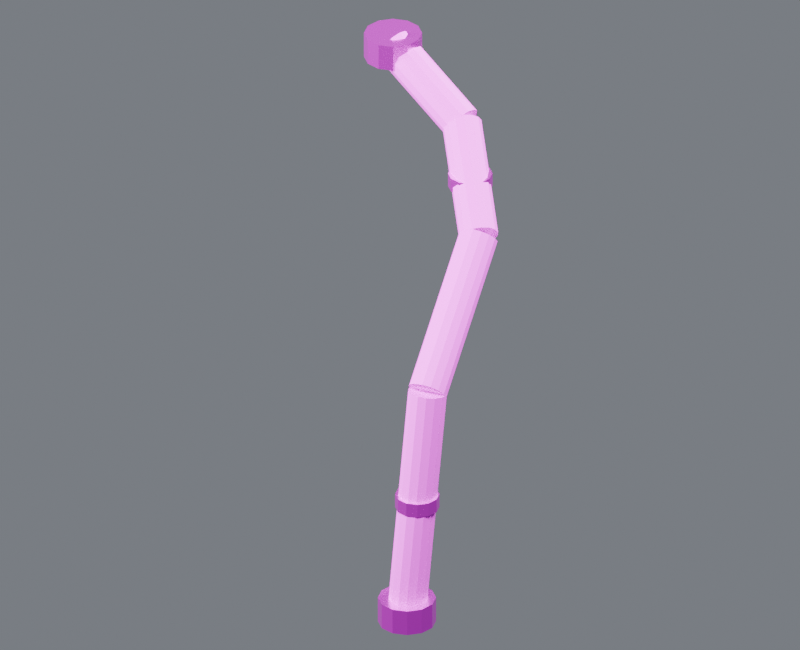 # Source: hanging_cable_turn.blend  (saved by Blender 4.5.87; exported with 4.5.12 LTS)
import bpy
from mathutils import Matrix  # noqa: F401  (used for matrix-valued properties, if any)

bpy.ops.wm.read_factory_settings(use_empty=True)
scene = bpy.context.scene
scene.name = 'Component_hanging_cable_turn'

# ---- collections
col_01______hanging_cable_turn = bpy.data.collections.new('01_制作组件_hanging_cable_turn'); scene.collection.children.link(col_01______hanging_cable_turn)
col_004 = bpy.data.collections.new('高处下垂粗电缆_制作源.004'); col_01______hanging_cable_turn.children.link(col_004)
col_02______hanging_cable_turn = bpy.data.collections.new('02_游戏输出_hanging_cable_turn'); scene.collection.children.link(col_02______hanging_cable_turn)
col_004_1 = bpy.data.collections.new('高处下垂粗电缆_输出包.004'); col_02______hanging_cable_turn.children.link(col_004_1)
col_90_preview_component_hanging_cable_turn = bpy.data.collections.new('90_Preview_Component_hanging_cable_turn'); scene.collection.children.link(col_90_preview_component_hanging_cable_turn)

# ---- images (referenced by path relative to the original .blend; pixels are not part of the script)
import os
ASSET_DIR = os.environ.get("B2B_ASSET_DIR", "")  # directory of the original .blend (textures are referenced by path, not embedded)
HERE = os.path.dirname(os.path.abspath(__file__))  # packed textures are extracted next to this script under _unpacked/

def load_image(name, relpath, width, height, colorspace="sRGB"):
    """Load a texture the original file referenced (path relative to the .blend, or extracted next to this script)."""
    p = next((c for c in (os.path.join(HERE, relpath), os.path.join(ASSET_DIR, relpath)) if relpath and os.path.exists(c)), "")
    if p:
        img = bpy.data.images.load(p, check_existing=True)
        img.name = name
    else:  # same state as the original file: an image datablock whose file is absent (Cycles renders it pink)
        img = bpy.data.images.new(name, width, height)
        img.source = "FILE"
        img.filepath = "//" + (relpath or name)
    img.colorspace_settings.name = colorspace
    return img
img_10x10_512_png = load_image('设施低亮多巴胺色盘_10x10_512.png', '设施低亮多巴胺色盘_10x10_512.png', 1024, 1024, 'sRGB')

# ---- materials (node trees are filled in below, after node groups)
mat_02 = bpy.data.materials.new('02_细腻哑光_青绿大面')
mat_01 = bpy.data.materials.new('01_精工金属_紫色骨架')

# ---- material node trees
mat_02.use_nodes = True; mat_02.node_tree.nodes.clear()
_N = mat_02.node_tree.nodes; _L = mat_02.node_tree.links
n0 = _N.new('ShaderNodeUVMap'); n0.name = 'UV 贴图'; n0.location = (0, 0)
n0.uv_map = 'PaletteUV'
n1 = _N.new('ShaderNodeTexImage'); n1.name = '图像纹理'; n1.location = (0, 0)
n1.image = img_10x10_512_png
n1.interpolation = 'Closest'
n2 = _N.new('ShaderNodeBsdfPrincipled'); n2.name = '原理化 BSDF'; n2.location = (0, 0)
n2.inputs[1].default_value = 0.02
n2.inputs[2].default_value = 0.7
n3 = _N.new('ShaderNodeOutputMaterial'); n3.name = '材质输出'; n3.location = (0, 0)
_L.new(n0.outputs[0], n1.inputs[0])
_L.new(n1.outputs[0], n2.inputs[0])
_L.new(n2.outputs[0], n3.inputs[0])
n3.is_active_output = True
mat_01.use_nodes = True; mat_01.node_tree.nodes.clear()
_N = mat_01.node_tree.nodes; _L = mat_01.node_tree.links
n0 = _N.new('ShaderNodeUVMap'); n0.name = 'UV 贴图'; n0.location = (0, 0)
n0.uv_map = 'PaletteUV'
n1 = _N.new('ShaderNodeTexImage'); n1.name = '图像纹理'; n1.location = (0, 0)
n1.image = img_10x10_512_png
n1.interpolation = 'Closest'
n2 = _N.new('ShaderNodeBsdfPrincipled'); n2.name = '原理化 BSDF'; n2.location = (0, 0)
n2.inputs[1].default_value = 0.86
n2.inputs[2].default_value = 0.27
n3 = _N.new('ShaderNodeOutputMaterial'); n3.name = '材质输出'; n3.location = (0, 0)
_L.new(n0.outputs[0], n1.inputs[0])
_L.new(n1.outputs[0], n2.inputs[0])
_L.new(n2.outputs[0], n3.inputs[0])
n3.is_active_output = True

# ---- world
world_component_studio = bpy.data.worlds.new('Component_Studio'); scene.world = world_component_studio
world_component_studio.use_nodes = True; world_component_studio.node_tree.nodes.clear()
_N = world_component_studio.node_tree.nodes; _L = world_component_studio.node_tree.links
n0 = _N.new('ShaderNodeBackground'); n0.name = 'Background'; n0.location = (-200, 100)
n0.inputs[0].default_value = (0.3, 0.32, 0.36, 1.0)
n0.inputs[1].default_value = 0.45
n1 = _N.new('ShaderNodeOutputWorld'); n1.name = 'World Output'; n1.location = (200, 100)
_L.new(n0.outputs[0], n1.inputs[0])
n1.is_active_output = True

# ---- cameras
cam_camera_component_hanging_cable_turn = bpy.data.cameras.new('Camera_Component_hanging_cable_turn')
cam_camera_component_hanging_cable_turn.type = 'ORTHO'
cam_camera_component_hanging_cable_turn.ortho_scale = 3.845

# ---- lights
light_key_component_hanging_cable_turn = bpy.data.lights.new('Key_Component_hanging_cable_turn', 'AREA')
light_key_component_hanging_cable_turn.energy = 1608.0
light_key_component_hanging_cable_turn.size = 3.076
light_fill_component_hanging_cable_turn = bpy.data.lights.new('Fill_Component_hanging_cable_turn', 'AREA')
light_fill_component_hanging_cable_turn.energy = 946.0
light_fill_component_hanging_cable_turn.size = 3.076
light_rim_component_hanging_cable_turn = bpy.data.lights.new('Rim_Component_hanging_cable_turn', 'AREA')
light_rim_component_hanging_cable_turn.energy = 1230.0
light_rim_component_hanging_cable_turn.size = 3.076

# ---- meshes
me_00_mesh_004 = bpy.data.meshes.new('高处下垂粗电缆_制作_部件00_Mesh.004')
me_00_mesh_004.from_pydata([(-0.3666, 0.6384, 2.399), (0.08342, 0.5184, 2.149), (-0.3603, 0.6794, 2.39), (0.08974, 0.5594, 2.14), (-0.3638, 0.7145, 2.367), (0.08621, 0.5945, 2.117), (-0.3765, 0.7369, 2.334), (0.07353, 0.6169, 2.084), (-0.3958, 0.7421, 2.296), (0.05421, 0.6221, 2.046), (-0.4179, 0.729, 2.263), (0.03207, 0.609, 2.013), (-0.4385, 0.7003, 2.24), (0.01151, 0.5803, 1.99), (-0.4534, 0.6616, 2.231), (-0.00341, 0.5416, 1.981), (-0.4597, 0.6206, 2.24), (-0.009731, 0.5006, 1.99), (-0.4562, 0.5855, 2.263), (-0.006203, 0.4655, 2.013), (-0.4435, 0.5631, 2.296), (0.006477, 0.4431, 2.046), (-0.4242, 0.5579, 2.334), (0.0258, 0.4379, 2.084), (-0.4021, 0.571, 2.367), (0.04793, 0.451, 2.117), (-0.3815, 0.5997, 2.39), (0.0685, 0.4797, 2.14)], [], [(0, 1, 3, 2), (2, 3, 5, 4), (4, 5, 7, 6), (6, 7, 9, 8), (8, 9, 11, 10), (10, 11, 13, 12), (12, 13, 15, 14), (14, 15, 17, 16), (16, 17, 19, 18), (18, 19, 21, 20), (20, 21, 23, 22), (22, 23, 25, 24), (3, 1, 27, 25, 23, 21, 19, 17, 15, 13, 11, 9, 7, 5), (24, 25, 27, 26), (26, 27, 1, 0), (0, 2, 4, 6, 8, 10, 12, 14, 16, 18, 20, 22, 24, 26)])
_uv = me_00_mesh_004.uv_layers.new(name='PaletteUV')
_uv.uv.foreach_set('vector', [0.926, 0.926, 0.974, 0.926, 0.974, 0.974, 0.926, 0.974, 0.926, 0.926, 0.974, 0.926, 0.974, 0.974, 0.926, 0.974, 0.926, 0.926, 0.974, 0.926, 0.974, 0.974, 0.926, 0.974, 0.926, 0.926, 0.974, 0.926, 0.974, 0.974, 0.926, 0.974, 0.926, 0.926, 0.974, 0.926, 0.974, 0.974, 0.926, 0.974, 0.926, 0.926, 0.974, 0.926, 0.974, 0.974, 0.926, 0.974, 0.926, 0.926, 0.974, 0.926, 0.974, 0.974, 0.926, 0.974, 0.926, 0.926, 0.974, 0.926, 0.974, 0.974, 0.926, 0.974, 0.926, 0.926, 0.974, 0.926, 0.974, 0.974, 0.926, 0.974, 0.926, 0.926, 0.974, 0.926, 0.974, 0.974, 0.926, 0.974, 0.926, 0.926, 0.974, 0.926, 0.974, 0.974, 0.926, 0.974, 0.926, 0.926, 0.974, 0.926, 0.974, 0.974, 0.926, 0.974, 0.926, 0.926, 0.974, 0.926, 0.974, 0.974, 0.926, 0.974, 0.926, 0.926, 0.974, 0.926, 0.974, 0.974, 0.926, 0.974, 0.926, 0.926, 0.974, 0.926, 0.974, 0.974, 0.926, 0.974, 0.926, 0.926, 0.974, 0.926, 0.926, 0.926, 0.974, 0.926, 0.974, 0.974, 0.926, 0.974, 0.926, 0.926, 0.974, 0.926, 0.974, 0.974, 0.926, 0.974, 0.926, 0.926, 0.974, 0.926, 0.974, 0.974, 0.926, 0.974, 0.926, 0.926, 0.974, 0.926, 0.974, 0.974, 0.926, 0.974, 0.926, 0.926, 0.974, 0.926, 0.974, 0.974, 0.926, 0.974, 0.926, 0.926, 0.974, 0.926])
me_00_mesh_004.materials.append(mat_02)
me_00_mesh_004.update()
me_01_mesh_004 = bpy.data.meshes.new('高处下垂粗电缆_制作_部件01_Mesh.004')
me_01_mesh_004.from_pydata([(0.07489, 0.4872, 2.142), (0.3849, 0.1072, 1.792), (0.1034, 0.5175, 2.135), (0.4134, 0.1375, 1.785), (0.1193, 0.5503, 2.113), (0.4293, 0.1703, 1.763), (0.1195, 0.579, 2.082), (0.4295, 0.199, 1.732), (0.104, 0.5981, 2.048), (0.414, 0.2181, 1.698), (0.0758, 0.6036, 2.017), (0.3858, 0.2236, 1.667), (0.04051, 0.5946, 1.995), (0.3505, 0.2146, 1.645), (0.005112, 0.5728, 1.988), (0.3151, 0.1928, 1.638), (-0.02337, 0.5425, 1.995), (0.2866, 0.1625, 1.645), (-0.0393, 0.5097, 2.017), (0.2707, 0.1297, 1.667), (-0.03953, 0.481, 2.048), (0.2705, 0.101, 1.698), (-0.02401, 0.4619, 2.082), (0.286, 0.08194, 1.732), (0.004196, 0.4564, 2.113), (0.3142, 0.07639, 1.763), (0.03949, 0.4654, 2.135), (0.3495, 0.08542, 1.785)], [], [(0, 1, 3, 2), (2, 3, 5, 4), (4, 5, 7, 6), (6, 7, 9, 8), (8, 9, 11, 10), (10, 11, 13, 12), (12, 13, 15, 14), (14, 15, 17, 16), (16, 17, 19, 18), (18, 19, 21, 20), (20, 21, 23, 22), (22, 23, 25, 24), (3, 1, 27, 25, 23, 21, 19, 17, 15, 13, 11, 9, 7, 5), (24, 25, 27, 26), (26, 27, 1, 0), (0, 2, 4, 6, 8, 10, 12, 14, 16, 18, 20, 22, 24, 26)])
_uv = me_01_mesh_004.uv_layers.new(name='PaletteUV')
_uv.uv.foreach_set('vector', [0.926, 0.926, 0.974, 0.926, 0.974, 0.974, 0.926, 0.974, 0.926, 0.926, 0.974, 0.926, 0.974, 0.974, 0.926, 0.974, 0.926, 0.926, 0.974, 0.926, 0.974, 0.974, 0.926, 0.974, 0.926, 0.926, 0.974, 0.926, 0.974, 0.974, 0.926, 0.974, 0.926, 0.926, 0.974, 0.926, 0.974, 0.974, 0.926, 0.974, 0.926, 0.926, 0.974, 0.926, 0.974, 0.974, 0.926, 0.974, 0.926, 0.926, 0.974, 0.926, 0.974, 0.974, 0.926, 0.974, 0.926, 0.926, 0.974, 0.926, 0.974, 0.974, 0.926, 0.974, 0.926, 0.926, 0.974, 0.926, 0.974, 0.974, 0.926, 0.974, 0.926, 0.926, 0.974, 0.926, 0.974, 0.974, 0.926, 0.974, 0.926, 0.926, 0.974, 0.926, 0.974, 0.974, 0.926, 0.974, 0.926, 0.926, 0.974, 0.926, 0.974, 0.974, 0.926, 0.974, 0.926, 0.926, 0.974, 0.926, 0.974, 0.974, 0.926, 0.974, 0.926, 0.926, 0.974, 0.926, 0.974, 0.974, 0.926, 0.974, 0.926, 0.926, 0.974, 0.926, 0.974, 0.974, 0.926, 0.974, 0.926, 0.926, 0.974, 0.926, 0.926, 0.926, 0.974, 0.926, 0.974, 0.974, 0.926, 0.974, 0.926, 0.926, 0.974, 0.926, 0.974, 0.974, 0.926, 0.974, 0.926, 0.926, 0.974, 0.926, 0.974, 0.974, 0.926, 0.974, 0.926, 0.926, 0.974, 0.926, 0.974, 0.974, 0.926, 0.974, 0.926, 0.926, 0.974, 0.926, 0.974, 0.974, 0.926, 0.974, 0.926, 0.926, 0.974, 0.926])
me_01_mesh_004.materials.append(mat_02)
me_01_mesh_004.update()
me_02_mesh_004 = bpy.data.meshes.new('高处下垂粗电缆_制作_部件02_Mesh.004')
me_02_mesh_004.from_pydata([(0.3564, 0.0863, 1.785), (0.4164, -0.5137, 1.235), (0.3968, 0.09671, 1.778), (0.4568, -0.5033, 1.228), (0.4279, 0.1177, 1.759), (0.4879, -0.4823, 1.209), (0.4436, 0.145, 1.731), (0.5036, -0.455, 1.181), (0.4407, 0.1734, 1.699), (0.5007, -0.4266, 1.149), (0.4199, 0.1971, 1.671), (0.4799, -0.4029, 1.121), (0.3853, 0.2115, 1.652), (0.4453, -0.3885, 1.102), (0.3436, 0.2137, 1.645), (0.4036, -0.3863, 1.095), (0.3032, 0.2033, 1.652), (0.3632, -0.3967, 1.102), (0.2721, 0.1823, 1.671), (0.3321, -0.4177, 1.121), (0.2564, 0.155, 1.699), (0.3164, -0.445, 1.149), (0.2593, 0.1266, 1.731), (0.3193, -0.4734, 1.181), (0.2801, 0.1029, 1.759), (0.3401, -0.4971, 1.209), (0.3147, 0.0885, 1.778), (0.3747, -0.5115, 1.228)], [], [(0, 1, 3, 2), (2, 3, 5, 4), (4, 5, 7, 6), (6, 7, 9, 8), (8, 9, 11, 10), (10, 11, 13, 12), (12, 13, 15, 14), (14, 15, 17, 16), (16, 17, 19, 18), (18, 19, 21, 20), (20, 21, 23, 22), (22, 23, 25, 24), (3, 1, 27, 25, 23, 21, 19, 17, 15, 13, 11, 9, 7, 5), (24, 25, 27, 26), (26, 27, 1, 0), (0, 2, 4, 6, 8, 10, 12, 14, 16, 18, 20, 22, 24, 26)])
_uv = me_02_mesh_004.uv_layers.new(name='PaletteUV')
_uv.uv.foreach_set('vector', [0.926, 0.926, 0.974, 0.926, 0.974, 0.974, 0.926, 0.974, 0.926, 0.926, 0.974, 0.926, 0.974, 0.974, 0.926, 0.974, 0.926, 0.926, 0.974, 0.926, 0.974, 0.974, 0.926, 0.974, 0.926, 0.926, 0.974, 0.926, 0.974, 0.974, 0.926, 0.974, 0.926, 0.926, 0.974, 0.926, 0.974, 0.974, 0.926, 0.974, 0.926, 0.926, 0.974, 0.926, 0.974, 0.974, 0.926, 0.974, 0.926, 0.926, 0.974, 0.926, 0.974, 0.974, 0.926, 0.974, 0.926, 0.926, 0.974, 0.926, 0.974, 0.974, 0.926, 0.974, 0.926, 0.926, 0.974, 0.926, 0.974, 0.974, 0.926, 0.974, 0.926, 0.926, 0.974, 0.926, 0.974, 0.974, 0.926, 0.974, 0.926, 0.926, 0.974, 0.926, 0.974, 0.974, 0.926, 0.974, 0.926, 0.926, 0.974, 0.926, 0.974, 0.974, 0.926, 0.974, 0.926, 0.926, 0.974, 0.926, 0.974, 0.974, 0.926, 0.974, 0.926, 0.926, 0.974, 0.926, 0.974, 0.974, 0.926, 0.974, 0.926, 0.926, 0.974, 0.926, 0.974, 0.974, 0.926, 0.974, 0.926, 0.926, 0.974, 0.926, 0.926, 0.926, 0.974, 0.926, 0.974, 0.974, 0.926, 0.974, 0.926, 0.926, 0.974, 0.926, 0.974, 0.974, 0.926, 0.974, 0.926, 0.926, 0.974, 0.926, 0.974, 0.974, 0.926, 0.974, 0.926, 0.926, 0.974, 0.926, 0.974, 0.974, 0.926, 0.974, 0.926, 0.926, 0.974, 0.926, 0.974, 0.974, 0.926, 0.974, 0.926, 0.926, 0.974, 0.926])
me_02_mesh_004.materials.append(mat_02)
me_02_mesh_004.update()
me_03_mesh_004 = bpy.data.meshes.new('高处下垂粗电缆_制作_部件03_Mesh.004')
me_03_mesh_004.from_pydata([(0.41, -0.5435, 1.182), (0.41, -0.7435, 0.08199), (0.4512, -0.5342, 1.18), (0.4512, -0.7342, 0.08031), (0.4843, -0.5083, 1.176), (0.4843, -0.7083, 0.0756), (0.5026, -0.4708, 1.169), (0.5026, -0.6708, 0.06878), (0.5026, -0.4292, 1.161), (0.5026, -0.6292, 0.06122), (0.4843, -0.3917, 1.154), (0.4843, -0.5917, 0.0544), (0.4512, -0.3658, 1.15), (0.4512, -0.5658, 0.04969), (0.41, -0.3565, 1.148), (0.41, -0.5565, 0.04801), (0.3688, -0.3658, 1.15), (0.3688, -0.5658, 0.04969), (0.3357, -0.3917, 1.154), (0.3357, -0.5917, 0.0544), (0.3174, -0.4292, 1.161), (0.3174, -0.6292, 0.06122), (0.3174, -0.4708, 1.169), (0.3174, -0.6708, 0.06878), (0.3357, -0.5083, 1.176), (0.3357, -0.7083, 0.0756), (0.3688, -0.5342, 1.18), (0.3688, -0.7342, 0.08031)], [], [(0, 1, 3, 2), (2, 3, 5, 4), (4, 5, 7, 6), (6, 7, 9, 8), (8, 9, 11, 10), (10, 11, 13, 12), (12, 13, 15, 14), (14, 15, 17, 16), (16, 17, 19, 18), (18, 19, 21, 20), (20, 21, 23, 22), (22, 23, 25, 24), (3, 1, 27, 25, 23, 21, 19, 17, 15, 13, 11, 9, 7, 5), (24, 25, 27, 26), (26, 27, 1, 0), (0, 2, 4, 6, 8, 10, 12, 14, 16, 18, 20, 22, 24, 26)])
_uv = me_03_mesh_004.uv_layers.new(name='PaletteUV')
_uv.uv.foreach_set('vector', [0.926, 0.926, 0.974, 0.926, 0.974, 0.974, 0.926, 0.974, 0.926, 0.926, 0.974, 0.926, 0.974, 0.974, 0.926, 0.974, 0.926, 0.926, 0.974, 0.926, 0.974, 0.974, 0.926, 0.974, 0.926, 0.926, 0.974, 0.926, 0.974, 0.974, 0.926, 0.974, 0.926, 0.926, 0.974, 0.926, 0.974, 0.974, 0.926, 0.974, 0.926, 0.926, 0.974, 0.926, 0.974, 0.974, 0.926, 0.974, 0.926, 0.926, 0.974, 0.926, 0.974, 0.974, 0.926, 0.974, 0.926, 0.926, 0.974, 0.926, 0.974, 0.974, 0.926, 0.974, 0.926, 0.926, 0.974, 0.926, 0.974, 0.974, 0.926, 0.974, 0.926, 0.926, 0.974, 0.926, 0.974, 0.974, 0.926, 0.974, 0.926, 0.926, 0.974, 0.926, 0.974, 0.974, 0.926, 0.974, 0.926, 0.926, 0.974, 0.926, 0.974, 0.974, 0.926, 0.974, 0.926, 0.926, 0.974, 0.926, 0.974, 0.974, 0.926, 0.974, 0.926, 0.926, 0.974, 0.926, 0.974, 0.974, 0.926, 0.974, 0.926, 0.926, 0.974, 0.926, 0.974, 0.974, 0.926, 0.974, 0.926, 0.926, 0.974, 0.926, 0.926, 0.926, 0.974, 0.926, 0.974, 0.974, 0.926, 0.974, 0.926, 0.926, 0.974, 0.926, 0.974, 0.974, 0.926, 0.974, 0.926, 0.926, 0.974, 0.926, 0.974, 0.974, 0.926, 0.974, 0.926, 0.926, 0.974, 0.926, 0.974, 0.974, 0.926, 0.974, 0.926, 0.926, 0.974, 0.926, 0.974, 0.974, 0.926, 0.974, 0.926, 0.926, 0.974, 0.926])
me_03_mesh_004.materials.append(mat_02)
me_03_mesh_004.update()
me_04_mesh_004 = bpy.data.meshes.new('高处下垂粗电缆_制作_部件04_Mesh.004')
me_04_mesh_004.from_pydata([(-0.41, 0.79, 2.25), (-0.41, 0.79, 2.38), (-0.34, 0.7712, 2.25), (-0.34, 0.7712, 2.38), (-0.2888, 0.72, 2.25), (-0.2888, 0.72, 2.38), (-0.27, 0.65, 2.25), (-0.27, 0.65, 2.38), (-0.2888, 0.58, 2.25), (-0.2888, 0.58, 2.38), (-0.34, 0.5288, 2.25), (-0.34, 0.5288, 2.38), (-0.41, 0.51, 2.25), (-0.41, 0.51, 2.38), (-0.48, 0.5288, 2.25), (-0.48, 0.5288, 2.38), (-0.5312, 0.58, 2.25), (-0.5312, 0.58, 2.38), (-0.55, 0.65, 2.25), (-0.55, 0.65, 2.38), (-0.5312, 0.72, 2.25), (-0.5312, 0.72, 2.38), (-0.48, 0.7712, 2.25), (-0.48, 0.7712, 2.38)], [], [(0, 1, 3, 2), (2, 3, 5, 4), (4, 5, 7, 6), (6, 7, 9, 8), (8, 9, 11, 10), (10, 11, 13, 12), (12, 13, 15, 14), (14, 15, 17, 16), (16, 17, 19, 18), (18, 19, 21, 20), (3, 1, 23, 21, 19, 17, 15, 13, 11, 9, 7, 5), (20, 21, 23, 22), (22, 23, 1, 0), (0, 2, 4, 6, 8, 10, 12, 14, 16, 18, 20, 22)])
_uv = me_04_mesh_004.uv_layers.new(name='PaletteUV')
_uv.uv.foreach_set('vector', [0.426, 0.726, 0.474, 0.726, 0.474, 0.774, 0.426, 0.774, 0.426, 0.726, 0.474, 0.726, 0.474, 0.774, 0.426, 0.774, 0.426, 0.726, 0.474, 0.726, 0.474, 0.774, 0.426, 0.774, 0.426, 0.726, 0.474, 0.726, 0.474, 0.774, 0.426, 0.774, 0.426, 0.726, 0.474, 0.726, 0.474, 0.774, 0.426, 0.774, 0.426, 0.726, 0.474, 0.726, 0.474, 0.774, 0.426, 0.774, 0.426, 0.726, 0.474, 0.726, 0.474, 0.774, 0.426, 0.774, 0.426, 0.726, 0.474, 0.726, 0.474, 0.774, 0.426, 0.774, 0.426, 0.726, 0.474, 0.726, 0.474, 0.774, 0.426, 0.774, 0.426, 0.726, 0.474, 0.726, 0.474, 0.774, 0.426, 0.774, 0.426, 0.726, 0.474, 0.726, 0.474, 0.774, 0.426, 0.774, 0.426, 0.726, 0.474, 0.726, 0.474, 0.774, 0.426, 0.774, 0.426, 0.726, 0.474, 0.726, 0.474, 0.774, 0.426, 0.774, 0.426, 0.726, 0.474, 0.726, 0.474, 0.774, 0.426, 0.774, 0.426, 0.726, 0.474, 0.726, 0.474, 0.774, 0.426, 0.774, 0.426, 0.726, 0.474, 0.726, 0.474, 0.774, 0.426, 0.774, 0.426, 0.726, 0.474, 0.726, 0.474, 0.774, 0.426, 0.774, 0.426, 0.726, 0.474, 0.726, 0.474, 0.774, 0.426, 0.774])
me_04_mesh_004.materials.append(mat_01)
me_04_mesh_004.update()
me_05_mesh_004 = bpy.data.meshes.new('高处下垂粗电缆_制作_部件05_Mesh.004')
me_05_mesh_004.from_pydata([(0.41, -0.51, 0.0), (0.41, -0.51, 0.13), (0.48, -0.5288, 0.0), (0.48, -0.5288, 0.13), (0.5312, -0.58, 0.0), (0.5312, -0.58, 0.13), (0.55, -0.65, 0.0), (0.55, -0.65, 0.13), (0.5312, -0.72, 0.0), (0.5312, -0.72, 0.13), (0.48, -0.7712, 0.0), (0.48, -0.7712, 0.13), (0.41, -0.79, 0.0), (0.41, -0.79, 0.13), (0.34, -0.7712, 0.0), (0.34, -0.7712, 0.13), (0.2888, -0.72, 0.0), (0.2888, -0.72, 0.13), (0.27, -0.65, 0.0), (0.27, -0.65, 0.13), (0.2888, -0.58, 0.0), (0.2888, -0.58, 0.13), (0.34, -0.5288, 0.0), (0.34, -0.5288, 0.13)], [], [(0, 1, 3, 2), (2, 3, 5, 4), (4, 5, 7, 6), (6, 7, 9, 8), (8, 9, 11, 10), (10, 11, 13, 12), (12, 13, 15, 14), (14, 15, 17, 16), (16, 17, 19, 18), (18, 19, 21, 20), (3, 1, 23, 21, 19, 17, 15, 13, 11, 9, 7, 5), (20, 21, 23, 22), (22, 23, 1, 0), (0, 2, 4, 6, 8, 10, 12, 14, 16, 18, 20, 22)])
_uv = me_05_mesh_004.uv_layers.new(name='PaletteUV')
_uv.uv.foreach_set('vector', [0.426, 0.726, 0.474, 0.726, 0.474, 0.774, 0.426, 0.774, 0.426, 0.726, 0.474, 0.726, 0.474, 0.774, 0.426, 0.774, 0.426, 0.726, 0.474, 0.726, 0.474, 0.774, 0.426, 0.774, 0.426, 0.726, 0.474, 0.726, 0.474, 0.774, 0.426, 0.774, 0.426, 0.726, 0.474, 0.726, 0.474, 0.774, 0.426, 0.774, 0.426, 0.726, 0.474, 0.726, 0.474, 0.774, 0.426, 0.774, 0.426, 0.726, 0.474, 0.726, 0.474, 0.774, 0.426, 0.774, 0.426, 0.726, 0.474, 0.726, 0.474, 0.774, 0.426, 0.774, 0.426, 0.726, 0.474, 0.726, 0.474, 0.774, 0.426, 0.774, 0.426, 0.726, 0.474, 0.726, 0.474, 0.774, 0.426, 0.774, 0.426, 0.726, 0.474, 0.726, 0.474, 0.774, 0.426, 0.774, 0.426, 0.726, 0.474, 0.726, 0.474, 0.774, 0.426, 0.774, 0.426, 0.726, 0.474, 0.726, 0.474, 0.774, 0.426, 0.774, 0.426, 0.726, 0.474, 0.726, 0.474, 0.774, 0.426, 0.774, 0.426, 0.726, 0.474, 0.726, 0.474, 0.774, 0.426, 0.774, 0.426, 0.726, 0.474, 0.726, 0.474, 0.774, 0.426, 0.774, 0.426, 0.726, 0.474, 0.726, 0.474, 0.774, 0.426, 0.774, 0.426, 0.726, 0.474, 0.726, 0.474, 0.774, 0.426, 0.774])
me_05_mesh_004.materials.append(mat_01)
me_05_mesh_004.update()
me_06_mesh_004 = bpy.data.meshes.new('高处下垂粗电缆_制作_部件06_Mesh.004')
me_06_mesh_004.from_pydata([(0.195, 0.447, 1.855), (0.195, 0.447, 1.925), (0.2485, 0.4327, 1.855), (0.2485, 0.4327, 1.925), (0.2877, 0.3935, 1.855), (0.2877, 0.3935, 1.925), (0.302, 0.34, 1.855), (0.302, 0.34, 1.925), (0.2877, 0.2865, 1.855), (0.2877, 0.2865, 1.925), (0.2485, 0.2473, 1.855), (0.2485, 0.2473, 1.925), (0.195, 0.233, 1.855), (0.195, 0.233, 1.925), (0.1415, 0.2473, 1.855), (0.1415, 0.2473, 1.925), (0.1023, 0.2865, 1.855), (0.1023, 0.2865, 1.925), (0.088, 0.34, 1.855), (0.088, 0.34, 1.925), (0.1023, 0.3935, 1.855), (0.1023, 0.3935, 1.925), (0.1415, 0.4327, 1.855), (0.1415, 0.4327, 1.925)], [], [(0, 1, 3, 2), (2, 3, 5, 4), (4, 5, 7, 6), (6, 7, 9, 8), (8, 9, 11, 10), (10, 11, 13, 12), (12, 13, 15, 14), (14, 15, 17, 16), (16, 17, 19, 18), (18, 19, 21, 20), (3, 1, 23, 21, 19, 17, 15, 13, 11, 9, 7, 5), (20, 21, 23, 22), (22, 23, 1, 0), (0, 2, 4, 6, 8, 10, 12, 14, 16, 18, 20, 22)])
_uv = me_06_mesh_004.uv_layers.new(name='PaletteUV')
_uv.uv.foreach_set('vector', [0.926, 0.426, 0.974, 0.426, 0.974, 0.474, 0.926, 0.474, 0.926, 0.426, 0.974, 0.426, 0.974, 0.474, 0.926, 0.474, 0.926, 0.426, 0.974, 0.426, 0.974, 0.474, 0.926, 0.474, 0.926, 0.426, 0.974, 0.426, 0.974, 0.474, 0.926, 0.474, 0.926, 0.426, 0.974, 0.426, 0.974, 0.474, 0.926, 0.474, 0.926, 0.426, 0.974, 0.426, 0.974, 0.474, 0.926, 0.474, 0.926, 0.426, 0.974, 0.426, 0.974, 0.474, 0.926, 0.474, 0.926, 0.426, 0.974, 0.426, 0.974, 0.474, 0.926, 0.474, 0.926, 0.426, 0.974, 0.426, 0.974, 0.474, 0.926, 0.474, 0.926, 0.426, 0.974, 0.426, 0.974, 0.474, 0.926, 0.474, 0.926, 0.426, 0.974, 0.426, 0.974, 0.474, 0.926, 0.474, 0.926, 0.426, 0.974, 0.426, 0.974, 0.474, 0.926, 0.474, 0.926, 0.426, 0.974, 0.426, 0.974, 0.474, 0.926, 0.474, 0.926, 0.426, 0.974, 0.426, 0.974, 0.474, 0.926, 0.474, 0.926, 0.426, 0.974, 0.426, 0.974, 0.474, 0.926, 0.474, 0.926, 0.426, 0.974, 0.426, 0.974, 0.474, 0.926, 0.474, 0.926, 0.426, 0.974, 0.426, 0.974, 0.474, 0.926, 0.474, 0.926, 0.426, 0.974, 0.426, 0.974, 0.474, 0.926, 0.474])
me_06_mesh_004.materials.append(mat_01)
me_06_mesh_004.update()
me_07_mesh_004 = bpy.data.meshes.new('高处下垂粗电缆_制作_部件07_Mesh.004')
me_07_mesh_004.from_pydata([(0.41, -0.443, 0.58), (0.41, -0.443, 0.65), (0.4635, -0.4573, 0.58), (0.4635, -0.4573, 0.65), (0.5027, -0.4965, 0.58), (0.5027, -0.4965, 0.65), (0.517, -0.55, 0.58), (0.517, -0.55, 0.65), (0.5027, -0.6035, 0.58), (0.5027, -0.6035, 0.65), (0.4635, -0.6427, 0.58), (0.4635, -0.6427, 0.65), (0.41, -0.657, 0.58), (0.41, -0.657, 0.65), (0.3565, -0.6427, 0.58), (0.3565, -0.6427, 0.65), (0.3173, -0.6035, 0.58), (0.3173, -0.6035, 0.65), (0.303, -0.55, 0.58), (0.303, -0.55, 0.65), (0.3173, -0.4965, 0.58), (0.3173, -0.4965, 0.65), (0.3565, -0.4573, 0.58), (0.3565, -0.4573, 0.65)], [], [(0, 1, 3, 2), (2, 3, 5, 4), (4, 5, 7, 6), (6, 7, 9, 8), (8, 9, 11, 10), (10, 11, 13, 12), (12, 13, 15, 14), (14, 15, 17, 16), (16, 17, 19, 18), (18, 19, 21, 20), (3, 1, 23, 21, 19, 17, 15, 13, 11, 9, 7, 5), (20, 21, 23, 22), (22, 23, 1, 0), (0, 2, 4, 6, 8, 10, 12, 14, 16, 18, 20, 22)])
_uv = me_07_mesh_004.uv_layers.new(name='PaletteUV')
_uv.uv.foreach_set('vector', [0.926, 0.426, 0.974, 0.426, 0.974, 0.474, 0.926, 0.474, 0.926, 0.426, 0.974, 0.426, 0.974, 0.474, 0.926, 0.474, 0.926, 0.426, 0.974, 0.426, 0.974, 0.474, 0.926, 0.474, 0.926, 0.426, 0.974, 0.426, 0.974, 0.474, 0.926, 0.474, 0.926, 0.426, 0.974, 0.426, 0.974, 0.474, 0.926, 0.474, 0.926, 0.426, 0.974, 0.426, 0.974, 0.474, 0.926, 0.474, 0.926, 0.426, 0.974, 0.426, 0.974, 0.474, 0.926, 0.474, 0.926, 0.426, 0.974, 0.426, 0.974, 0.474, 0.926, 0.474, 0.926, 0.426, 0.974, 0.426, 0.974, 0.474, 0.926, 0.474, 0.926, 0.426, 0.974, 0.426, 0.974, 0.474, 0.926, 0.474, 0.926, 0.426, 0.974, 0.426, 0.974, 0.474, 0.926, 0.474, 0.926, 0.426, 0.974, 0.426, 0.974, 0.474, 0.926, 0.474, 0.926, 0.426, 0.974, 0.426, 0.974, 0.474, 0.926, 0.474, 0.926, 0.426, 0.974, 0.426, 0.974, 0.474, 0.926, 0.474, 0.926, 0.426, 0.974, 0.426, 0.974, 0.474, 0.926, 0.474, 0.926, 0.426, 0.974, 0.426, 0.974, 0.474, 0.926, 0.474, 0.926, 0.426, 0.974, 0.426, 0.974, 0.474, 0.926, 0.474, 0.926, 0.426, 0.974, 0.426, 0.974, 0.474, 0.926, 0.474])
me_07_mesh_004.materials.append(mat_01)
me_07_mesh_004.update()
me_00_mesh_004_1 = bpy.data.meshes.new('高处下垂粗电缆_输出_部件00_Mesh.004')
me_00_mesh_004_1.from_pydata([(-0.3666, 0.6384, 2.399), (0.08342, 0.5184, 2.149), (-0.3603, 0.6794, 2.39), (0.08974, 0.5594, 2.14), (-0.3638, 0.7145, 2.367), (0.08621, 0.5945, 2.117), (-0.3765, 0.7369, 2.334), (0.07353, 0.6169, 2.084), (-0.3958, 0.7421, 2.296), (0.05421, 0.6221, 2.046), (-0.4179, 0.729, 2.263), (0.03207, 0.609, 2.013), (-0.4385, 0.7003, 2.24), (0.01151, 0.5803, 1.99), (-0.4534, 0.6616, 2.231), (-0.00341, 0.5416, 1.981), (-0.4597, 0.6206, 2.24), (-0.009731, 0.5006, 1.99), (-0.4562, 0.5855, 2.263), (-0.006203, 0.4655, 2.013), (-0.4435, 0.5631, 2.296), (0.006477, 0.4431, 2.046), (-0.4242, 0.5579, 2.334), (0.0258, 0.4379, 2.084), (-0.4021, 0.571, 2.367), (0.04793, 0.451, 2.117), (-0.3815, 0.5997, 2.39), (0.0685, 0.4797, 2.14)], [], [(0, 1, 3, 2), (2, 3, 5, 4), (4, 5, 7, 6), (6, 7, 9, 8), (8, 9, 11, 10), (10, 11, 13, 12), (12, 13, 15, 14), (14, 15, 17, 16), (16, 17, 19, 18), (18, 19, 21, 20), (20, 21, 23, 22), (22, 23, 25, 24), (3, 1, 27, 25, 23, 21, 19, 17, 15, 13, 11, 9, 7, 5), (24, 25, 27, 26), (26, 27, 1, 0), (0, 2, 4, 6, 8, 10, 12, 14, 16, 18, 20, 22, 24, 26)])
_uv = me_00_mesh_004_1.uv_layers.new(name='PaletteUV')
_uv.uv.foreach_set('vector', [0.926, 0.926, 0.974, 0.926, 0.974, 0.974, 0.926, 0.974, 0.926, 0.926, 0.974, 0.926, 0.974, 0.974, 0.926, 0.974, 0.926, 0.926, 0.974, 0.926, 0.974, 0.974, 0.926, 0.974, 0.926, 0.926, 0.974, 0.926, 0.974, 0.974, 0.926, 0.974, 0.926, 0.926, 0.974, 0.926, 0.974, 0.974, 0.926, 0.974, 0.926, 0.926, 0.974, 0.926, 0.974, 0.974, 0.926, 0.974, 0.926, 0.926, 0.974, 0.926, 0.974, 0.974, 0.926, 0.974, 0.926, 0.926, 0.974, 0.926, 0.974, 0.974, 0.926, 0.974, 0.926, 0.926, 0.974, 0.926, 0.974, 0.974, 0.926, 0.974, 0.926, 0.926, 0.974, 0.926, 0.974, 0.974, 0.926, 0.974, 0.926, 0.926, 0.974, 0.926, 0.974, 0.974, 0.926, 0.974, 0.926, 0.926, 0.974, 0.926, 0.974, 0.974, 0.926, 0.974, 0.926, 0.926, 0.974, 0.926, 0.974, 0.974, 0.926, 0.974, 0.926, 0.926, 0.974, 0.926, 0.974, 0.974, 0.926, 0.974, 0.926, 0.926, 0.974, 0.926, 0.974, 0.974, 0.926, 0.974, 0.926, 0.926, 0.974, 0.926, 0.926, 0.926, 0.974, 0.926, 0.974, 0.974, 0.926, 0.974, 0.926, 0.926, 0.974, 0.926, 0.974, 0.974, 0.926, 0.974, 0.926, 0.926, 0.974, 0.926, 0.974, 0.974, 0.926, 0.974, 0.926, 0.926, 0.974, 0.926, 0.974, 0.974, 0.926, 0.974, 0.926, 0.926, 0.974, 0.926, 0.974, 0.974, 0.926, 0.974, 0.926, 0.926, 0.974, 0.926])
me_00_mesh_004_1.materials.append(mat_02)
me_00_mesh_004_1.update()
me_01_mesh_004_1 = bpy.data.meshes.new('高处下垂粗电缆_输出_部件01_Mesh.004')
me_01_mesh_004_1.from_pydata([(0.07489, 0.4872, 2.142), (0.3849, 0.1072, 1.792), (0.1034, 0.5175, 2.135), (0.4134, 0.1375, 1.785), (0.1193, 0.5503, 2.113), (0.4293, 0.1703, 1.763), (0.1195, 0.579, 2.082), (0.4295, 0.199, 1.732), (0.104, 0.5981, 2.048), (0.414, 0.2181, 1.698), (0.0758, 0.6036, 2.017), (0.3858, 0.2236, 1.667), (0.04051, 0.5946, 1.995), (0.3505, 0.2146, 1.645), (0.005112, 0.5728, 1.988), (0.3151, 0.1928, 1.638), (-0.02337, 0.5425, 1.995), (0.2866, 0.1625, 1.645), (-0.0393, 0.5097, 2.017), (0.2707, 0.1297, 1.667), (-0.03953, 0.481, 2.048), (0.2705, 0.101, 1.698), (-0.02401, 0.4619, 2.082), (0.286, 0.08194, 1.732), (0.004196, 0.4564, 2.113), (0.3142, 0.07639, 1.763), (0.03949, 0.4654, 2.135), (0.3495, 0.08542, 1.785)], [], [(0, 1, 3, 2), (2, 3, 5, 4), (4, 5, 7, 6), (6, 7, 9, 8), (8, 9, 11, 10), (10, 11, 13, 12), (12, 13, 15, 14), (14, 15, 17, 16), (16, 17, 19, 18), (18, 19, 21, 20), (20, 21, 23, 22), (22, 23, 25, 24), (3, 1, 27, 25, 23, 21, 19, 17, 15, 13, 11, 9, 7, 5), (24, 25, 27, 26), (26, 27, 1, 0), (0, 2, 4, 6, 8, 10, 12, 14, 16, 18, 20, 22, 24, 26)])
_uv = me_01_mesh_004_1.uv_layers.new(name='PaletteUV')
_uv.uv.foreach_set('vector', [0.926, 0.926, 0.974, 0.926, 0.974, 0.974, 0.926, 0.974, 0.926, 0.926, 0.974, 0.926, 0.974, 0.974, 0.926, 0.974, 0.926, 0.926, 0.974, 0.926, 0.974, 0.974, 0.926, 0.974, 0.926, 0.926, 0.974, 0.926, 0.974, 0.974, 0.926, 0.974, 0.926, 0.926, 0.974, 0.926, 0.974, 0.974, 0.926, 0.974, 0.926, 0.926, 0.974, 0.926, 0.974, 0.974, 0.926, 0.974, 0.926, 0.926, 0.974, 0.926, 0.974, 0.974, 0.926, 0.974, 0.926, 0.926, 0.974, 0.926, 0.974, 0.974, 0.926, 0.974, 0.926, 0.926, 0.974, 0.926, 0.974, 0.974, 0.926, 0.974, 0.926, 0.926, 0.974, 0.926, 0.974, 0.974, 0.926, 0.974, 0.926, 0.926, 0.974, 0.926, 0.974, 0.974, 0.926, 0.974, 0.926, 0.926, 0.974, 0.926, 0.974, 0.974, 0.926, 0.974, 0.926, 0.926, 0.974, 0.926, 0.974, 0.974, 0.926, 0.974, 0.926, 0.926, 0.974, 0.926, 0.974, 0.974, 0.926, 0.974, 0.926, 0.926, 0.974, 0.926, 0.974, 0.974, 0.926, 0.974, 0.926, 0.926, 0.974, 0.926, 0.926, 0.926, 0.974, 0.926, 0.974, 0.974, 0.926, 0.974, 0.926, 0.926, 0.974, 0.926, 0.974, 0.974, 0.926, 0.974, 0.926, 0.926, 0.974, 0.926, 0.974, 0.974, 0.926, 0.974, 0.926, 0.926, 0.974, 0.926, 0.974, 0.974, 0.926, 0.974, 0.926, 0.926, 0.974, 0.926, 0.974, 0.974, 0.926, 0.974, 0.926, 0.926, 0.974, 0.926])
me_01_mesh_004_1.materials.append(mat_02)
me_01_mesh_004_1.update()
me_02_mesh_004_1 = bpy.data.meshes.new('高处下垂粗电缆_输出_部件02_Mesh.004')
me_02_mesh_004_1.from_pydata([(0.3564, 0.0863, 1.785), (0.4164, -0.5137, 1.235), (0.3968, 0.09671, 1.778), (0.4568, -0.5033, 1.228), (0.4279, 0.1177, 1.759), (0.4879, -0.4823, 1.209), (0.4436, 0.145, 1.731), (0.5036, -0.455, 1.181), (0.4407, 0.1734, 1.699), (0.5007, -0.4266, 1.149), (0.4199, 0.1971, 1.671), (0.4799, -0.4029, 1.121), (0.3853, 0.2115, 1.652), (0.4453, -0.3885, 1.102), (0.3436, 0.2137, 1.645), (0.4036, -0.3863, 1.095), (0.3032, 0.2033, 1.652), (0.3632, -0.3967, 1.102), (0.2721, 0.1823, 1.671), (0.3321, -0.4177, 1.121), (0.2564, 0.155, 1.699), (0.3164, -0.445, 1.149), (0.2593, 0.1266, 1.731), (0.3193, -0.4734, 1.181), (0.2801, 0.1029, 1.759), (0.3401, -0.4971, 1.209), (0.3147, 0.0885, 1.778), (0.3747, -0.5115, 1.228)], [], [(0, 1, 3, 2), (2, 3, 5, 4), (4, 5, 7, 6), (6, 7, 9, 8), (8, 9, 11, 10), (10, 11, 13, 12), (12, 13, 15, 14), (14, 15, 17, 16), (16, 17, 19, 18), (18, 19, 21, 20), (20, 21, 23, 22), (22, 23, 25, 24), (3, 1, 27, 25, 23, 21, 19, 17, 15, 13, 11, 9, 7, 5), (24, 25, 27, 26), (26, 27, 1, 0), (0, 2, 4, 6, 8, 10, 12, 14, 16, 18, 20, 22, 24, 26)])
_uv = me_02_mesh_004_1.uv_layers.new(name='PaletteUV')
_uv.uv.foreach_set('vector', [0.926, 0.926, 0.974, 0.926, 0.974, 0.974, 0.926, 0.974, 0.926, 0.926, 0.974, 0.926, 0.974, 0.974, 0.926, 0.974, 0.926, 0.926, 0.974, 0.926, 0.974, 0.974, 0.926, 0.974, 0.926, 0.926, 0.974, 0.926, 0.974, 0.974, 0.926, 0.974, 0.926, 0.926, 0.974, 0.926, 0.974, 0.974, 0.926, 0.974, 0.926, 0.926, 0.974, 0.926, 0.974, 0.974, 0.926, 0.974, 0.926, 0.926, 0.974, 0.926, 0.974, 0.974, 0.926, 0.974, 0.926, 0.926, 0.974, 0.926, 0.974, 0.974, 0.926, 0.974, 0.926, 0.926, 0.974, 0.926, 0.974, 0.974, 0.926, 0.974, 0.926, 0.926, 0.974, 0.926, 0.974, 0.974, 0.926, 0.974, 0.926, 0.926, 0.974, 0.926, 0.974, 0.974, 0.926, 0.974, 0.926, 0.926, 0.974, 0.926, 0.974, 0.974, 0.926, 0.974, 0.926, 0.926, 0.974, 0.926, 0.974, 0.974, 0.926, 0.974, 0.926, 0.926, 0.974, 0.926, 0.974, 0.974, 0.926, 0.974, 0.926, 0.926, 0.974, 0.926, 0.974, 0.974, 0.926, 0.974, 0.926, 0.926, 0.974, 0.926, 0.926, 0.926, 0.974, 0.926, 0.974, 0.974, 0.926, 0.974, 0.926, 0.926, 0.974, 0.926, 0.974, 0.974, 0.926, 0.974, 0.926, 0.926, 0.974, 0.926, 0.974, 0.974, 0.926, 0.974, 0.926, 0.926, 0.974, 0.926, 0.974, 0.974, 0.926, 0.974, 0.926, 0.926, 0.974, 0.926, 0.974, 0.974, 0.926, 0.974, 0.926, 0.926, 0.974, 0.926])
me_02_mesh_004_1.materials.append(mat_02)
me_02_mesh_004_1.update()
me_03_mesh_004_1 = bpy.data.meshes.new('高处下垂粗电缆_输出_部件03_Mesh.004')
me_03_mesh_004_1.from_pydata([(0.41, -0.5435, 1.182), (0.41, -0.7435, 0.08199), (0.4512, -0.5342, 1.18), (0.4512, -0.7342, 0.08031), (0.4843, -0.5083, 1.176), (0.4843, -0.7083, 0.0756), (0.5026, -0.4708, 1.169), (0.5026, -0.6708, 0.06878), (0.5026, -0.4292, 1.161), (0.5026, -0.6292, 0.06122), (0.4843, -0.3917, 1.154), (0.4843, -0.5917, 0.0544), (0.4512, -0.3658, 1.15), (0.4512, -0.5658, 0.04969), (0.41, -0.3565, 1.148), (0.41, -0.5565, 0.04801), (0.3688, -0.3658, 1.15), (0.3688, -0.5658, 0.04969), (0.3357, -0.3917, 1.154), (0.3357, -0.5917, 0.0544), (0.3174, -0.4292, 1.161), (0.3174, -0.6292, 0.06122), (0.3174, -0.4708, 1.169), (0.3174, -0.6708, 0.06878), (0.3357, -0.5083, 1.176), (0.3357, -0.7083, 0.0756), (0.3688, -0.5342, 1.18), (0.3688, -0.7342, 0.08031)], [], [(0, 1, 3, 2), (2, 3, 5, 4), (4, 5, 7, 6), (6, 7, 9, 8), (8, 9, 11, 10), (10, 11, 13, 12), (12, 13, 15, 14), (14, 15, 17, 16), (16, 17, 19, 18), (18, 19, 21, 20), (20, 21, 23, 22), (22, 23, 25, 24), (3, 1, 27, 25, 23, 21, 19, 17, 15, 13, 11, 9, 7, 5), (24, 25, 27, 26), (26, 27, 1, 0), (0, 2, 4, 6, 8, 10, 12, 14, 16, 18, 20, 22, 24, 26)])
_uv = me_03_mesh_004_1.uv_layers.new(name='PaletteUV')
_uv.uv.foreach_set('vector', [0.926, 0.926, 0.974, 0.926, 0.974, 0.974, 0.926, 0.974, 0.926, 0.926, 0.974, 0.926, 0.974, 0.974, 0.926, 0.974, 0.926, 0.926, 0.974, 0.926, 0.974, 0.974, 0.926, 0.974, 0.926, 0.926, 0.974, 0.926, 0.974, 0.974, 0.926, 0.974, 0.926, 0.926, 0.974, 0.926, 0.974, 0.974, 0.926, 0.974, 0.926, 0.926, 0.974, 0.926, 0.974, 0.974, 0.926, 0.974, 0.926, 0.926, 0.974, 0.926, 0.974, 0.974, 0.926, 0.974, 0.926, 0.926, 0.974, 0.926, 0.974, 0.974, 0.926, 0.974, 0.926, 0.926, 0.974, 0.926, 0.974, 0.974, 0.926, 0.974, 0.926, 0.926, 0.974, 0.926, 0.974, 0.974, 0.926, 0.974, 0.926, 0.926, 0.974, 0.926, 0.974, 0.974, 0.926, 0.974, 0.926, 0.926, 0.974, 0.926, 0.974, 0.974, 0.926, 0.974, 0.926, 0.926, 0.974, 0.926, 0.974, 0.974, 0.926, 0.974, 0.926, 0.926, 0.974, 0.926, 0.974, 0.974, 0.926, 0.974, 0.926, 0.926, 0.974, 0.926, 0.974, 0.974, 0.926, 0.974, 0.926, 0.926, 0.974, 0.926, 0.926, 0.926, 0.974, 0.926, 0.974, 0.974, 0.926, 0.974, 0.926, 0.926, 0.974, 0.926, 0.974, 0.974, 0.926, 0.974, 0.926, 0.926, 0.974, 0.926, 0.974, 0.974, 0.926, 0.974, 0.926, 0.926, 0.974, 0.926, 0.974, 0.974, 0.926, 0.974, 0.926, 0.926, 0.974, 0.926, 0.974, 0.974, 0.926, 0.974, 0.926, 0.926, 0.974, 0.926])
me_03_mesh_004_1.materials.append(mat_02)
me_03_mesh_004_1.update()
me_04_mesh_004_1 = bpy.data.meshes.new('高处下垂粗电缆_输出_部件04_Mesh.004')
me_04_mesh_004_1.from_pydata([(-0.41, 0.79, 2.25), (-0.41, 0.79, 2.38), (-0.34, 0.7712, 2.25), (-0.34, 0.7712, 2.38), (-0.2888, 0.72, 2.25), (-0.2888, 0.72, 2.38), (-0.27, 0.65, 2.25), (-0.27, 0.65, 2.38), (-0.2888, 0.58, 2.25), (-0.2888, 0.58, 2.38), (-0.34, 0.5288, 2.25), (-0.34, 0.5288, 2.38), (-0.41, 0.51, 2.25), (-0.41, 0.51, 2.38), (-0.48, 0.5288, 2.25), (-0.48, 0.5288, 2.38), (-0.5312, 0.58, 2.25), (-0.5312, 0.58, 2.38), (-0.55, 0.65, 2.25), (-0.55, 0.65, 2.38), (-0.5312, 0.72, 2.25), (-0.5312, 0.72, 2.38), (-0.48, 0.7712, 2.25), (-0.48, 0.7712, 2.38)], [], [(0, 1, 3, 2), (2, 3, 5, 4), (4, 5, 7, 6), (6, 7, 9, 8), (8, 9, 11, 10), (10, 11, 13, 12), (12, 13, 15, 14), (14, 15, 17, 16), (16, 17, 19, 18), (18, 19, 21, 20), (3, 1, 23, 21, 19, 17, 15, 13, 11, 9, 7, 5), (20, 21, 23, 22), (22, 23, 1, 0), (0, 2, 4, 6, 8, 10, 12, 14, 16, 18, 20, 22)])
_uv = me_04_mesh_004_1.uv_layers.new(name='PaletteUV')
_uv.uv.foreach_set('vector', [0.426, 0.726, 0.474, 0.726, 0.474, 0.774, 0.426, 0.774, 0.426, 0.726, 0.474, 0.726, 0.474, 0.774, 0.426, 0.774, 0.426, 0.726, 0.474, 0.726, 0.474, 0.774, 0.426, 0.774, 0.426, 0.726, 0.474, 0.726, 0.474, 0.774, 0.426, 0.774, 0.426, 0.726, 0.474, 0.726, 0.474, 0.774, 0.426, 0.774, 0.426, 0.726, 0.474, 0.726, 0.474, 0.774, 0.426, 0.774, 0.426, 0.726, 0.474, 0.726, 0.474, 0.774, 0.426, 0.774, 0.426, 0.726, 0.474, 0.726, 0.474, 0.774, 0.426, 0.774, 0.426, 0.726, 0.474, 0.726, 0.474, 0.774, 0.426, 0.774, 0.426, 0.726, 0.474, 0.726, 0.474, 0.774, 0.426, 0.774, 0.426, 0.726, 0.474, 0.726, 0.474, 0.774, 0.426, 0.774, 0.426, 0.726, 0.474, 0.726, 0.474, 0.774, 0.426, 0.774, 0.426, 0.726, 0.474, 0.726, 0.474, 0.774, 0.426, 0.774, 0.426, 0.726, 0.474, 0.726, 0.474, 0.774, 0.426, 0.774, 0.426, 0.726, 0.474, 0.726, 0.474, 0.774, 0.426, 0.774, 0.426, 0.726, 0.474, 0.726, 0.474, 0.774, 0.426, 0.774, 0.426, 0.726, 0.474, 0.726, 0.474, 0.774, 0.426, 0.774, 0.426, 0.726, 0.474, 0.726, 0.474, 0.774, 0.426, 0.774])
me_04_mesh_004_1.materials.append(mat_01)
me_04_mesh_004_1.update()
me_05_mesh_004_1 = bpy.data.meshes.new('高处下垂粗电缆_输出_部件05_Mesh.004')
me_05_mesh_004_1.from_pydata([(0.41, -0.51, 0.0), (0.41, -0.51, 0.13), (0.48, -0.5288, 0.0), (0.48, -0.5288, 0.13), (0.5312, -0.58, 0.0), (0.5312, -0.58, 0.13), (0.55, -0.65, 0.0), (0.55, -0.65, 0.13), (0.5312, -0.72, 0.0), (0.5312, -0.72, 0.13), (0.48, -0.7712, 0.0), (0.48, -0.7712, 0.13), (0.41, -0.79, 0.0), (0.41, -0.79, 0.13), (0.34, -0.7712, 0.0), (0.34, -0.7712, 0.13), (0.2888, -0.72, 0.0), (0.2888, -0.72, 0.13), (0.27, -0.65, 0.0), (0.27, -0.65, 0.13), (0.2888, -0.58, 0.0), (0.2888, -0.58, 0.13), (0.34, -0.5288, 0.0), (0.34, -0.5288, 0.13)], [], [(0, 1, 3, 2), (2, 3, 5, 4), (4, 5, 7, 6), (6, 7, 9, 8), (8, 9, 11, 10), (10, 11, 13, 12), (12, 13, 15, 14), (14, 15, 17, 16), (16, 17, 19, 18), (18, 19, 21, 20), (3, 1, 23, 21, 19, 17, 15, 13, 11, 9, 7, 5), (20, 21, 23, 22), (22, 23, 1, 0), (0, 2, 4, 6, 8, 10, 12, 14, 16, 18, 20, 22)])
_uv = me_05_mesh_004_1.uv_layers.new(name='PaletteUV')
_uv.uv.foreach_set('vector', [0.426, 0.726, 0.474, 0.726, 0.474, 0.774, 0.426, 0.774, 0.426, 0.726, 0.474, 0.726, 0.474, 0.774, 0.426, 0.774, 0.426, 0.726, 0.474, 0.726, 0.474, 0.774, 0.426, 0.774, 0.426, 0.726, 0.474, 0.726, 0.474, 0.774, 0.426, 0.774, 0.426, 0.726, 0.474, 0.726, 0.474, 0.774, 0.426, 0.774, 0.426, 0.726, 0.474, 0.726, 0.474, 0.774, 0.426, 0.774, 0.426, 0.726, 0.474, 0.726, 0.474, 0.774, 0.426, 0.774, 0.426, 0.726, 0.474, 0.726, 0.474, 0.774, 0.426, 0.774, 0.426, 0.726, 0.474, 0.726, 0.474, 0.774, 0.426, 0.774, 0.426, 0.726, 0.474, 0.726, 0.474, 0.774, 0.426, 0.774, 0.426, 0.726, 0.474, 0.726, 0.474, 0.774, 0.426, 0.774, 0.426, 0.726, 0.474, 0.726, 0.474, 0.774, 0.426, 0.774, 0.426, 0.726, 0.474, 0.726, 0.474, 0.774, 0.426, 0.774, 0.426, 0.726, 0.474, 0.726, 0.474, 0.774, 0.426, 0.774, 0.426, 0.726, 0.474, 0.726, 0.474, 0.774, 0.426, 0.774, 0.426, 0.726, 0.474, 0.726, 0.474, 0.774, 0.426, 0.774, 0.426, 0.726, 0.474, 0.726, 0.474, 0.774, 0.426, 0.774, 0.426, 0.726, 0.474, 0.726, 0.474, 0.774, 0.426, 0.774])
me_05_mesh_004_1.materials.append(mat_01)
me_05_mesh_004_1.update()
me_06_mesh_004_1 = bpy.data.meshes.new('高处下垂粗电缆_输出_部件06_Mesh.004')
me_06_mesh_004_1.from_pydata([(0.195, 0.447, 1.855), (0.195, 0.447, 1.925), (0.2485, 0.4327, 1.855), (0.2485, 0.4327, 1.925), (0.2877, 0.3935, 1.855), (0.2877, 0.3935, 1.925), (0.302, 0.34, 1.855), (0.302, 0.34, 1.925), (0.2877, 0.2865, 1.855), (0.2877, 0.2865, 1.925), (0.2485, 0.2473, 1.855), (0.2485, 0.2473, 1.925), (0.195, 0.233, 1.855), (0.195, 0.233, 1.925), (0.1415, 0.2473, 1.855), (0.1415, 0.2473, 1.925), (0.1023, 0.2865, 1.855), (0.1023, 0.2865, 1.925), (0.088, 0.34, 1.855), (0.088, 0.34, 1.925), (0.1023, 0.3935, 1.855), (0.1023, 0.3935, 1.925), (0.1415, 0.4327, 1.855), (0.1415, 0.4327, 1.925)], [], [(0, 1, 3, 2), (2, 3, 5, 4), (4, 5, 7, 6), (6, 7, 9, 8), (8, 9, 11, 10), (10, 11, 13, 12), (12, 13, 15, 14), (14, 15, 17, 16), (16, 17, 19, 18), (18, 19, 21, 20), (3, 1, 23, 21, 19, 17, 15, 13, 11, 9, 7, 5), (20, 21, 23, 22), (22, 23, 1, 0), (0, 2, 4, 6, 8, 10, 12, 14, 16, 18, 20, 22)])
_uv = me_06_mesh_004_1.uv_layers.new(name='PaletteUV')
_uv.uv.foreach_set('vector', [0.926, 0.426, 0.974, 0.426, 0.974, 0.474, 0.926, 0.474, 0.926, 0.426, 0.974, 0.426, 0.974, 0.474, 0.926, 0.474, 0.926, 0.426, 0.974, 0.426, 0.974, 0.474, 0.926, 0.474, 0.926, 0.426, 0.974, 0.426, 0.974, 0.474, 0.926, 0.474, 0.926, 0.426, 0.974, 0.426, 0.974, 0.474, 0.926, 0.474, 0.926, 0.426, 0.974, 0.426, 0.974, 0.474, 0.926, 0.474, 0.926, 0.426, 0.974, 0.426, 0.974, 0.474, 0.926, 0.474, 0.926, 0.426, 0.974, 0.426, 0.974, 0.474, 0.926, 0.474, 0.926, 0.426, 0.974, 0.426, 0.974, 0.474, 0.926, 0.474, 0.926, 0.426, 0.974, 0.426, 0.974, 0.474, 0.926, 0.474, 0.926, 0.426, 0.974, 0.426, 0.974, 0.474, 0.926, 0.474, 0.926, 0.426, 0.974, 0.426, 0.974, 0.474, 0.926, 0.474, 0.926, 0.426, 0.974, 0.426, 0.974, 0.474, 0.926, 0.474, 0.926, 0.426, 0.974, 0.426, 0.974, 0.474, 0.926, 0.474, 0.926, 0.426, 0.974, 0.426, 0.974, 0.474, 0.926, 0.474, 0.926, 0.426, 0.974, 0.426, 0.974, 0.474, 0.926, 0.474, 0.926, 0.426, 0.974, 0.426, 0.974, 0.474, 0.926, 0.474, 0.926, 0.426, 0.974, 0.426, 0.974, 0.474, 0.926, 0.474])
me_06_mesh_004_1.materials.append(mat_01)
me_06_mesh_004_1.update()
me_07_mesh_004_1 = bpy.data.meshes.new('高处下垂粗电缆_输出_部件07_Mesh.004')
me_07_mesh_004_1.from_pydata([(0.41, -0.443, 0.58), (0.41, -0.443, 0.65), (0.4635, -0.4573, 0.58), (0.4635, -0.4573, 0.65), (0.5027, -0.4965, 0.58), (0.5027, -0.4965, 0.65), (0.517, -0.55, 0.58), (0.517, -0.55, 0.65), (0.5027, -0.6035, 0.58), (0.5027, -0.6035, 0.65), (0.4635, -0.6427, 0.58), (0.4635, -0.6427, 0.65), (0.41, -0.657, 0.58), (0.41, -0.657, 0.65), (0.3565, -0.6427, 0.58), (0.3565, -0.6427, 0.65), (0.3173, -0.6035, 0.58), (0.3173, -0.6035, 0.65), (0.303, -0.55, 0.58), (0.303, -0.55, 0.65), (0.3173, -0.4965, 0.58), (0.3173, -0.4965, 0.65), (0.3565, -0.4573, 0.58), (0.3565, -0.4573, 0.65)], [], [(0, 1, 3, 2), (2, 3, 5, 4), (4, 5, 7, 6), (6, 7, 9, 8), (8, 9, 11, 10), (10, 11, 13, 12), (12, 13, 15, 14), (14, 15, 17, 16), (16, 17, 19, 18), (18, 19, 21, 20), (3, 1, 23, 21, 19, 17, 15, 13, 11, 9, 7, 5), (20, 21, 23, 22), (22, 23, 1, 0), (0, 2, 4, 6, 8, 10, 12, 14, 16, 18, 20, 22)])
_uv = me_07_mesh_004_1.uv_layers.new(name='PaletteUV')
_uv.uv.foreach_set('vector', [0.926, 0.426, 0.974, 0.426, 0.974, 0.474, 0.926, 0.474, 0.926, 0.426, 0.974, 0.426, 0.974, 0.474, 0.926, 0.474, 0.926, 0.426, 0.974, 0.426, 0.974, 0.474, 0.926, 0.474, 0.926, 0.426, 0.974, 0.426, 0.974, 0.474, 0.926, 0.474, 0.926, 0.426, 0.974, 0.426, 0.974, 0.474, 0.926, 0.474, 0.926, 0.426, 0.974, 0.426, 0.974, 0.474, 0.926, 0.474, 0.926, 0.426, 0.974, 0.426, 0.974, 0.474, 0.926, 0.474, 0.926, 0.426, 0.974, 0.426, 0.974, 0.474, 0.926, 0.474, 0.926, 0.426, 0.974, 0.426, 0.974, 0.474, 0.926, 0.474, 0.926, 0.426, 0.974, 0.426, 0.974, 0.474, 0.926, 0.474, 0.926, 0.426, 0.974, 0.426, 0.974, 0.474, 0.926, 0.474, 0.926, 0.426, 0.974, 0.426, 0.974, 0.474, 0.926, 0.474, 0.926, 0.426, 0.974, 0.426, 0.974, 0.474, 0.926, 0.474, 0.926, 0.426, 0.974, 0.426, 0.974, 0.474, 0.926, 0.474, 0.926, 0.426, 0.974, 0.426, 0.974, 0.474, 0.926, 0.474, 0.926, 0.426, 0.974, 0.426, 0.974, 0.474, 0.926, 0.474, 0.926, 0.426, 0.974, 0.426, 0.974, 0.474, 0.926, 0.474, 0.926, 0.426, 0.974, 0.426, 0.974, 0.474, 0.926, 0.474])
me_07_mesh_004_1.materials.append(mat_01)
me_07_mesh_004_1.update()

# ---- objects
ob_root_hanging_cable_turn = bpy.data.objects.new('ROOT_hanging_cable_turn_制作源', None)
ob_00_004 = bpy.data.objects.new('高处下垂粗电缆_制作_部件00.004', me_00_mesh_004)
ob_01_004 = bpy.data.objects.new('高处下垂粗电缆_制作_部件01.004', me_01_mesh_004)
ob_02_004 = bpy.data.objects.new('高处下垂粗电缆_制作_部件02.004', me_02_mesh_004)
ob_03_004 = bpy.data.objects.new('高处下垂粗电缆_制作_部件03.004', me_03_mesh_004)
ob_04_004 = bpy.data.objects.new('高处下垂粗电缆_制作_部件04.004', me_04_mesh_004)
ob_05_004 = bpy.data.objects.new('高处下垂粗电缆_制作_部件05.004', me_05_mesh_004)
ob_06_004 = bpy.data.objects.new('高处下垂粗电缆_制作_部件06.004', me_06_mesh_004)
ob_07_004 = bpy.data.objects.new('高处下垂粗电缆_制作_部件07.004', me_07_mesh_004)
ob_root_hanging_cable_turn_1 = bpy.data.objects.new('ROOT_hanging_cable_turn_组件', None)
ob_00_004_1 = bpy.data.objects.new('高处下垂粗电缆_输出_部件00.004', me_00_mesh_004_1)
ob_01_004_1 = bpy.data.objects.new('高处下垂粗电缆_输出_部件01.004', me_01_mesh_004_1)
ob_02_004_1 = bpy.data.objects.new('高处下垂粗电缆_输出_部件02.004', me_02_mesh_004_1)
ob_03_004_1 = bpy.data.objects.new('高处下垂粗电缆_输出_部件03.004', me_03_mesh_004_1)
ob_04_004_1 = bpy.data.objects.new('高处下垂粗电缆_输出_部件04.004', me_04_mesh_004_1)
ob_05_004_1 = bpy.data.objects.new('高处下垂粗电缆_输出_部件05.004', me_05_mesh_004_1)
ob_06_004_1 = bpy.data.objects.new('高处下垂粗电缆_输出_部件06.004', me_06_mesh_004_1)
ob_07_004_1 = bpy.data.objects.new('高处下垂粗电缆_输出_部件07.004', me_07_mesh_004_1)
ob_camera_component_hanging_cable_turn = bpy.data.objects.new('Camera_Component_hanging_cable_turn', cam_camera_component_hanging_cable_turn)
ob_key_component_hanging_cable_turn = bpy.data.objects.new('Key_Component_hanging_cable_turn', light_key_component_hanging_cable_turn)
ob_fill_component_hanging_cable_turn = bpy.data.objects.new('Fill_Component_hanging_cable_turn', light_fill_component_hanging_cable_turn)
ob_rim_component_hanging_cable_turn = bpy.data.objects.new('Rim_Component_hanging_cable_turn', light_rim_component_hanging_cable_turn)

# ---- transforms, parenting, visibility, modifiers, constraints
ob_root_hanging_cable_turn.location = (0.0, 0.0, 0.0)
ob_00_004.parent = ob_root_hanging_cable_turn
ob_00_004.location = (0.0, 0.0, 0.0)
ob_01_004.parent = ob_root_hanging_cable_turn
ob_01_004.location = (0.0, 0.0, 0.0)
ob_02_004.parent = ob_root_hanging_cable_turn
ob_02_004.location = (0.0, 0.0, 0.0)
ob_03_004.parent = ob_root_hanging_cable_turn
ob_03_004.location = (0.0, 0.0, 0.0)
ob_04_004.parent = ob_root_hanging_cable_turn
ob_04_004.location = (0.0, 0.0, 0.0)
ob_05_004.parent = ob_root_hanging_cable_turn
ob_05_004.location = (0.0, 0.0, 0.0)
ob_06_004.parent = ob_root_hanging_cable_turn
ob_06_004.location = (0.0, 0.0, 0.0)
ob_07_004.parent = ob_root_hanging_cable_turn
ob_07_004.location = (0.0, 0.0, 0.0)
ob_root_hanging_cable_turn_1.location = (0.0, 0.0, 0.0)
ob_00_004_1.parent = ob_root_hanging_cable_turn_1
ob_00_004_1.location = (0.0, 0.0, 0.0)
ob_01_004_1.parent = ob_root_hanging_cable_turn_1
ob_01_004_1.location = (0.0, 0.0, 0.0)
ob_02_004_1.parent = ob_root_hanging_cable_turn_1
ob_02_004_1.location = (0.0, 0.0, 0.0)
ob_03_004_1.parent = ob_root_hanging_cable_turn_1
ob_03_004_1.location = (0.0, 0.0, 0.0)
ob_04_004_1.parent = ob_root_hanging_cable_turn_1
ob_04_004_1.location = (0.0, 0.0, 0.0)
ob_05_004_1.parent = ob_root_hanging_cable_turn_1
ob_05_004_1.location = (0.0, 0.0, 0.0)
ob_06_004_1.parent = ob_root_hanging_cable_turn_1
ob_06_004_1.location = (0.0, 0.0, 0.0)
ob_07_004_1.parent = ob_root_hanging_cable_turn_1
ob_07_004_1.location = (0.0, 0.0, 0.0)
ob_camera_component_hanging_cable_turn.location = (2.665, -4.664, 4.197)
ob_camera_component_hanging_cable_turn.rotation_euler = (1.062, -1.756e-08, 0.5191)
ob_key_component_hanging_cable_turn.location = (2.461, -4.921, 8.581)
ob_key_component_hanging_cable_turn.rotation_euler = (0.6405, 2.961e-08, 0.4636)
ob_fill_component_hanging_cable_turn.location = (-4.921, -2.461, 3.66)
ob_fill_component_hanging_cable_turn.rotation_euler = (1.15, 1.02e-07, -1.107)
ob_rim_component_hanging_cable_turn.location = (2.461, 4.921, 6.121)
ob_rim_component_hanging_cable_turn.rotation_euler = (0.8411, -3.663e-08, 2.678)

# ---- collection membership
col_004.objects.link(ob_root_hanging_cable_turn)
col_004.objects.link(ob_00_004)
col_004.objects.link(ob_01_004)
col_004.objects.link(ob_02_004)
col_004.objects.link(ob_03_004)
col_004.objects.link(ob_04_004)
col_004.objects.link(ob_05_004)
col_004.objects.link(ob_06_004)
col_004.objects.link(ob_07_004)
col_004_1.objects.link(ob_root_hanging_cable_turn_1)
col_004_1.objects.link(ob_00_004_1)
col_004_1.objects.link(ob_01_004_1)
col_004_1.objects.link(ob_02_004_1)
col_004_1.objects.link(ob_03_004_1)
col_004_1.objects.link(ob_04_004_1)
col_004_1.objects.link(ob_05_004_1)
col_004_1.objects.link(ob_06_004_1)
col_004_1.objects.link(ob_07_004_1)
col_90_preview_component_hanging_cable_turn.objects.link(ob_camera_component_hanging_cable_turn)
col_90_preview_component_hanging_cable_turn.objects.link(ob_key_component_hanging_cable_turn)
col_90_preview_component_hanging_cable_turn.objects.link(ob_fill_component_hanging_cable_turn)
col_90_preview_component_hanging_cable_turn.objects.link(ob_rim_component_hanging_cable_turn)
def _layer_coll(name, lc=None):
    lc = lc or bpy.context.view_layer.layer_collection
    for c in lc.children:
        if c.name == name: return c
        r = _layer_coll(name, c)
        if r: return r
_layer_coll('01_制作组件_hanging_cable_turn').exclude = True
_layer_coll('高处下垂粗电缆_制作源.004').exclude = True

# ---- scene / render settings (as saved in the file)
scene.camera = ob_camera_component_hanging_cable_turn
scene.frame_start = 1; scene.frame_end = 250; scene.frame_set(1)
scene.render.engine = 'CYCLES'
scene.render.image_settings.exr_codec = 'NONE'
scene.render.resolution_x = 800
scene.render.resolution_y = 650
scene.render.simplify_subdivision_render = 0
scene.render.simplify_child_particles_render = 0.0
scene.cycles.use_denoising = False
scene.cycles.samples = 8
scene.eevee.use_volume_custom_range = False
scene.eevee.use_fast_gi = False
scene.eevee.use_shadows = False
scene.view_settings.exposure = 0.5
scene.view_settings.white_balance_temperature = 0.0
scene.view_settings.white_balance_tint = 0.0
scene.view_settings.white_balance_whitepoint = (2.97, 0.5193, -0.0414)
bpy.context.view_layer.update()
